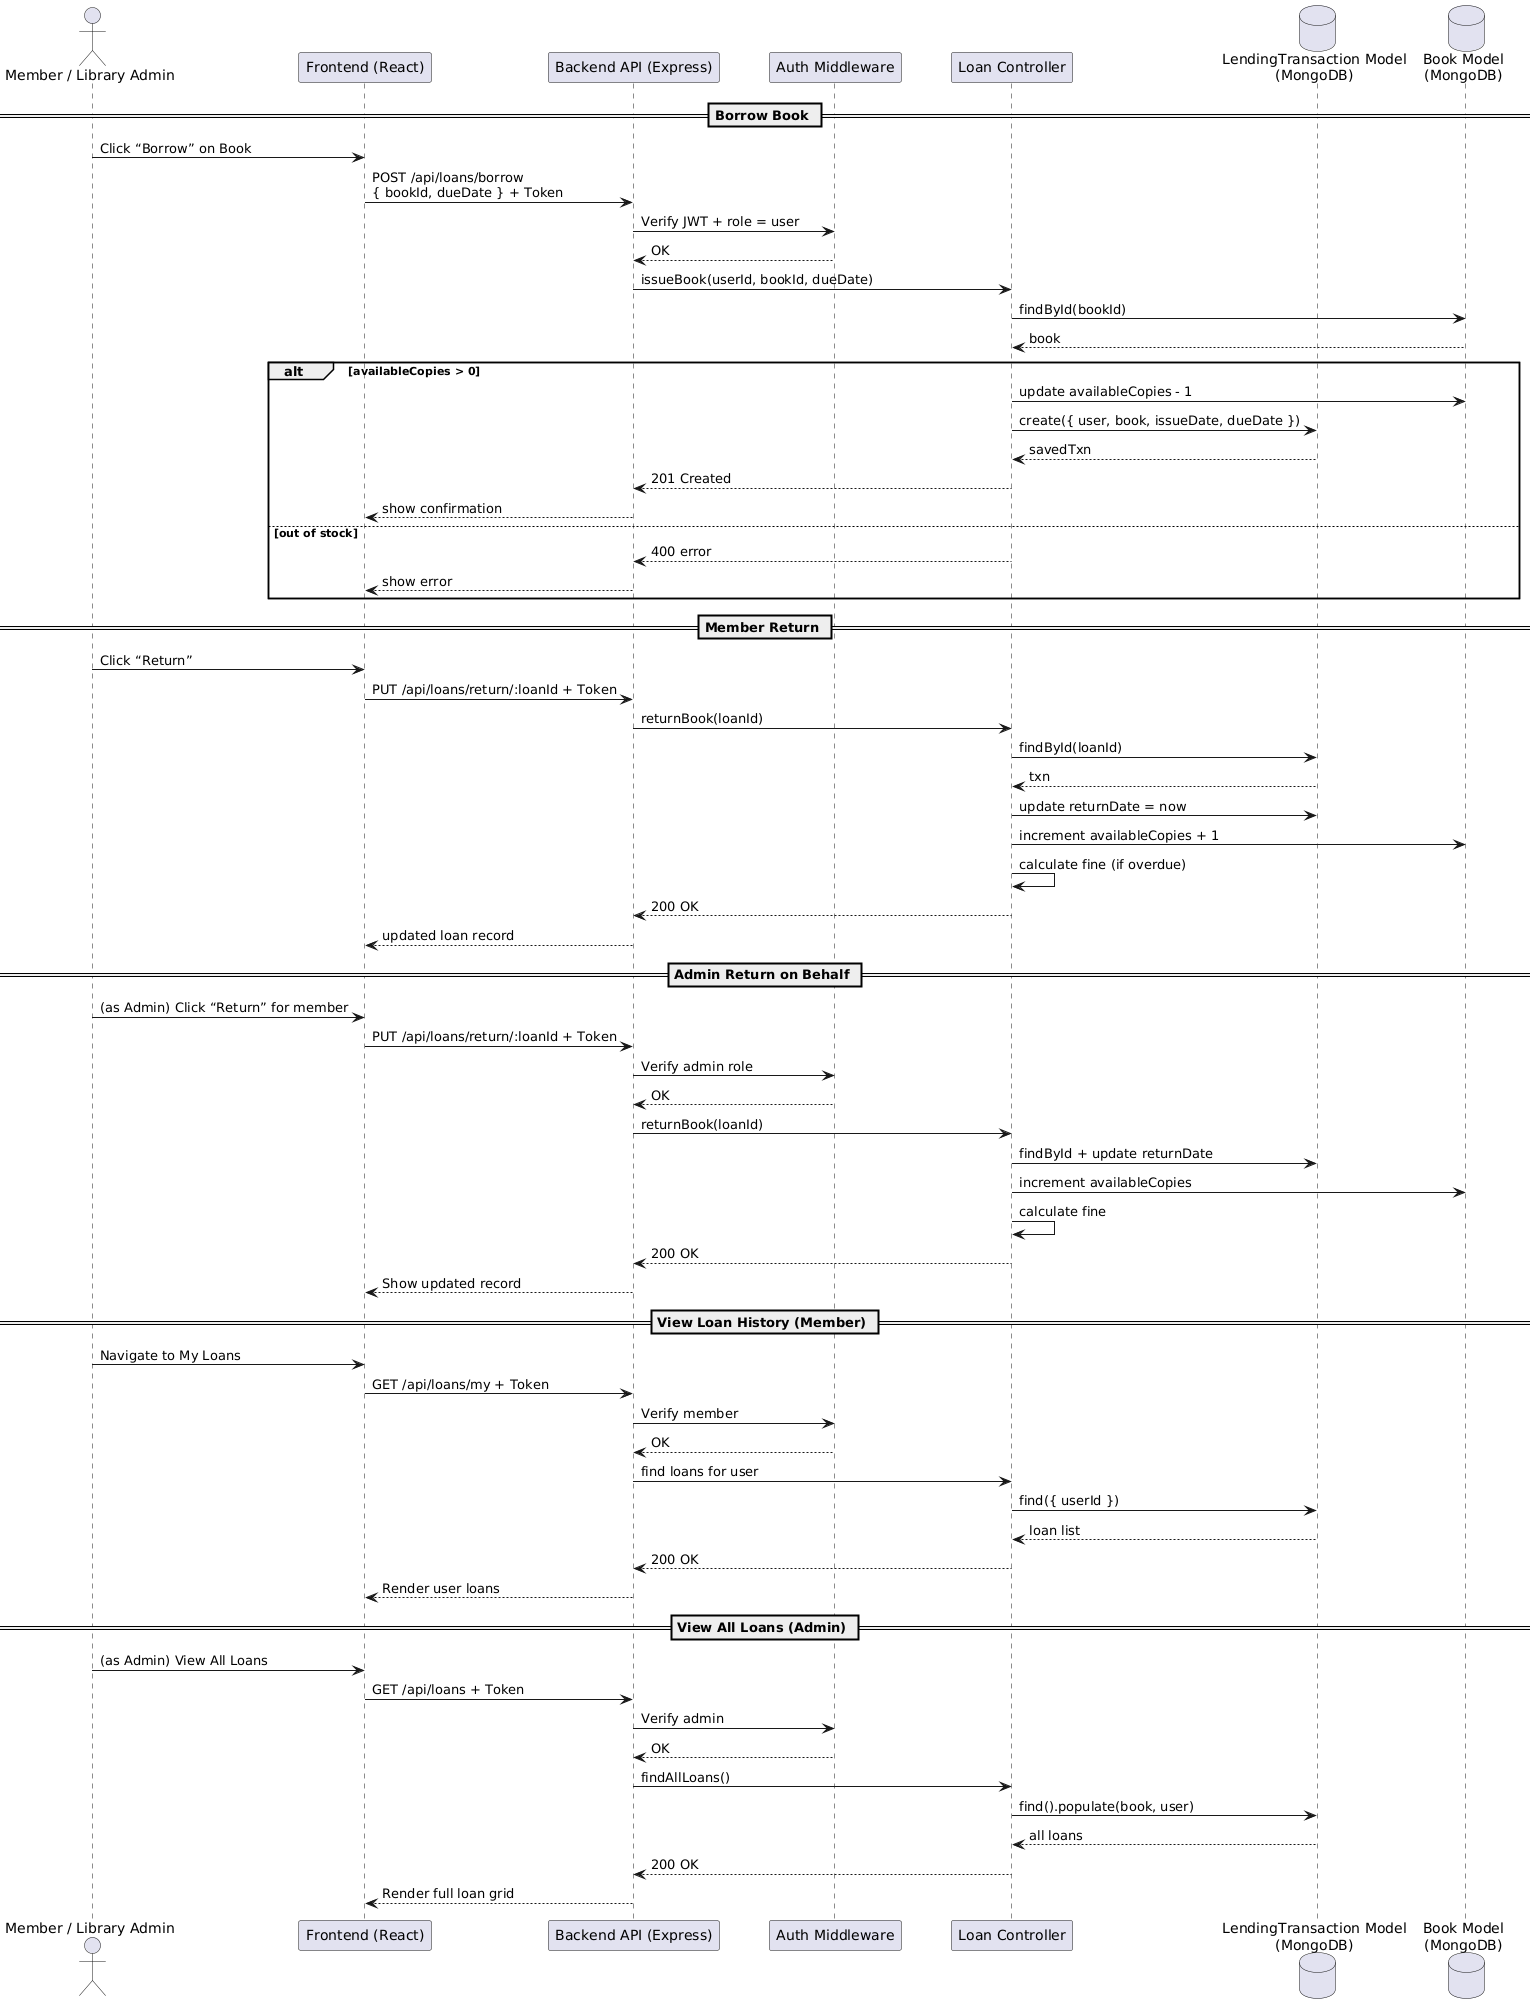

The diagram above was rendered by PlantUML. Its source (embedded in the PNG):
@startuml
skinparam participantPadding 20
actor "Member / Library Admin" as User
participant "Frontend (React)" as FE
participant "Backend API (Express)" as API
participant "Auth Middleware" as Auth
participant "Loan Controller" as Ctrl
database  "LendingTransaction Model\n(MongoDB)" as LoanDB
database  "Book Model\n(MongoDB)" as BookDB

== Borrow Book ==
User -> FE: Click “Borrow” on Book
FE -> API: POST /api/loans/borrow\n{ bookId, dueDate } + Token
API -> Auth: Verify JWT + role = user
Auth --> API: OK
API -> Ctrl: issueBook(userId, bookId, dueDate)
Ctrl -> BookDB: findById(bookId)
BookDB --> Ctrl: book
alt availableCopies > 0
  Ctrl -> BookDB: update availableCopies - 1
  Ctrl -> LoanDB: create({ user, book, issueDate, dueDate })
  LoanDB --> Ctrl: savedTxn
  Ctrl --> API: 201 Created
  API --> FE: show confirmation
else out of stock
  Ctrl --> API: 400 error
  API --> FE: show error
end

== Member Return ==
User -> FE: Click “Return”
FE -> API: PUT /api/loans/return/:loanId + Token
API -> Ctrl: returnBook(loanId)
Ctrl -> LoanDB: findById(loanId)
LoanDB --> Ctrl: txn
Ctrl -> LoanDB: update returnDate = now
Ctrl -> BookDB: increment availableCopies + 1
Ctrl -> Ctrl: calculate fine (if overdue)
Ctrl --> API: 200 OK
API --> FE: updated loan record

== Admin Return on Behalf ==
User -> FE: (as Admin) Click “Return” for member
FE -> API: PUT /api/loans/return/:loanId + Token
API -> Auth: Verify admin role
Auth --> API: OK
API -> Ctrl: returnBook(loanId)
Ctrl -> LoanDB: findById + update returnDate
Ctrl -> BookDB: increment availableCopies
Ctrl -> Ctrl: calculate fine
Ctrl --> API: 200 OK
API --> FE: Show updated record

== View Loan History (Member) ==
User -> FE: Navigate to My Loans
FE -> API: GET /api/loans/my + Token
API -> Auth: Verify member
Auth --> API: OK
API -> Ctrl: find loans for user
Ctrl -> LoanDB: find({ userId })
LoanDB --> Ctrl: loan list
Ctrl --> API: 200 OK
API --> FE: Render user loans

== View All Loans (Admin) ==
User -> FE: (as Admin) View All Loans
FE -> API: GET /api/loans + Token
API -> Auth: Verify admin
Auth --> API: OK
API -> Ctrl: findAllLoans()
Ctrl -> LoanDB: find().populate(book, user)
LoanDB --> Ctrl: all loans
Ctrl --> API: 200 OK
API --> FE: Render full loan grid
@enduml